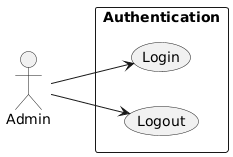

The diagram above was rendered by PlantUML. Its source (embedded in the PNG):
@startuml
left to right direction

actor Admin

rectangle "Authentication" {
  usecase "Login" as A1
  usecase "Logout" as A2
}

Admin --> A1
Admin --> A2
@enduml